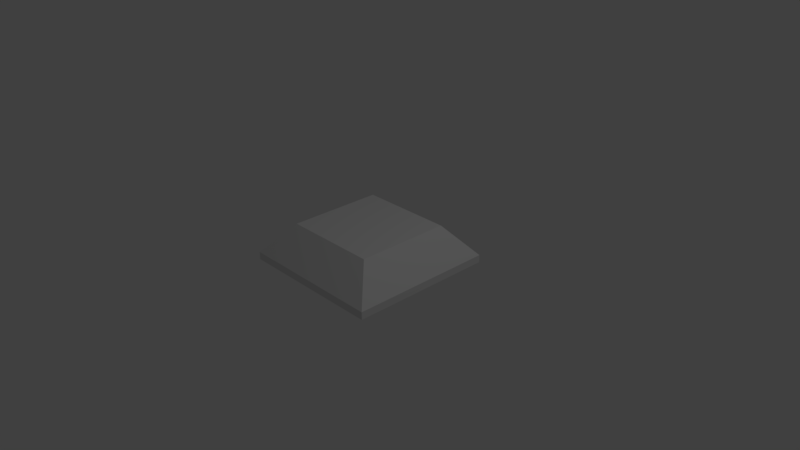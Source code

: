 # Source: Tile.blend  (saved by Blender 2.79.0; exported with 4.5.12 LTS)
import bpy
from mathutils import Matrix  # noqa: F401  (used for matrix-valued properties, if any)

bpy.ops.wm.read_factory_settings(use_empty=True)
scene = bpy.context.scene
scene.name = 'Scene'

# ---- collections
col_collection_1 = bpy.data.collections.new('Collection 1'); scene.collection.children.link(col_collection_1)

# ---- materials (node trees are filled in below, after node groups)
mat_material = bpy.data.materials.new('Material')
mat_material.alpha_threshold = 0.0
mat_material.use_transparent_shadow = False
mat_material.roughness = 0.5
mat_material.line_color = (0.0, 0.0, 0.0, 1.0)

# ---- material node trees

# ---- world
world_world = bpy.data.worlds.new('World'); scene.world = world_world
world_world.color = (0.05088, 0.05088, 0.05088)
world_world.use_sun_shadow = False
world_world.sun_shadow_jitter_overblur = 0.0
world_world.cycles.sampling_method = 'MANUAL'

# ---- cameras
cam_camera = bpy.data.cameras.new('Camera')
cam_camera.clip_end = 100.0
cam_camera.lens = 35.0
cam_camera.sensor_width = 32.0
cam_camera.sensor_height = 18.0
cam_camera.ortho_scale = 7.314
cam_camera.dof.focus_distance = 0.0
cam_camera.dof.aperture_fstop = 128.0

# ---- lights
light_lamp = bpy.data.lights.new('Lamp', 'POINT')
light_lamp.transmission_factor = 0.0
light_lamp.cutoff_distance = 30.0
light_lamp.energy = 100.0
light_lamp.shadow_buffer_clip_start = 1.001
light_lamp.shadow_soft_size = 0.1
light_lamp.shadow_maximum_resolution = 0.006
light_lamp.use_absolute_resolution = True

# ---- meshes
me_cube = bpy.data.meshes.new('Cube')
me_cube.from_pydata([(1.0, 1.0, -0.1), (1.0, -1.0, -0.1), (-1.0, -1.0, -0.1), (-1.0, 1.0, -0.1), (0.6461, 0.6461, 0.4182), (1.0, 1.0, 0.003442), (0.6461, -0.6461, 0.4182), (1.0, -1.0, 0.003442), (-0.6461, -0.6461, 0.4182), (-1.0, -1.0, 0.003442), (-0.6461, 0.6461, 0.4182), (-1.0, 1.0, 0.003442)], [], [(0, 1, 2, 3), (1, 7, 9, 2), (4, 10, 8, 6), (2, 9, 11, 3), (0, 5, 7, 1), (4, 6, 7, 5), (5, 11, 10, 4), (6, 8, 9, 7), (8, 10, 11, 9), (5, 0, 3, 11)])
me_cube.materials.append(mat_material)
me_cube.use_remesh_preserve_volume = False
me_cube.use_remesh_preserve_attributes = False
me_cube.use_mirror_vertex_groups = False
me_cube.update()

# ---- objects
ob_cube = bpy.data.objects.new('Cube', me_cube)
ob_lamp = bpy.data.objects.new('Lamp', light_lamp)
ob_camera = bpy.data.objects.new('Camera', cam_camera)

# ---- transforms, parenting, visibility, modifiers, constraints
ob_cube.location = (0.0, 0.0, 0.0)
ob_cube.lock_rotations_4d = False
ob_cube.empty_display_type = 'ARROWS'
ob_cube.lineart.crease_threshold = 0.0
ob_lamp.location = (4.076, 1.005, 5.904)
ob_lamp.rotation_euler = (0.6503, 0.05522, 1.866)
ob_lamp.lock_rotations_4d = False
ob_lamp.empty_display_type = 'ARROWS'
ob_lamp.color = (0.0, 0.0, 0.0, 0.0)
ob_lamp.lineart.crease_threshold = 0.0
ob_camera.location = (7.481, -6.508, 5.344)
ob_camera.rotation_euler = (1.109, 0.0, 0.8149)
ob_camera.lock_rotations_4d = False
ob_camera.empty_display_type = 'ARROWS'
ob_camera.color = (0.0, 0.0, 0.0, 0.0)
ob_camera.display_type = 'WIRE'
ob_camera.lineart.crease_threshold = 0.0

# ---- collection membership
col_collection_1.objects.link(ob_cube)
col_collection_1.objects.link(ob_lamp)
col_collection_1.objects.link(ob_camera)

# ---- scene / render settings (as saved in the file)
scene.camera = ob_camera
scene.frame_start = 1; scene.frame_end = 250; scene.frame_set(1)
scene.render.engine = 'BLENDER_EEVEE_NEXT'
scene.render.resolution_percentage = 50
scene.render.dither_intensity = 0.0
scene.cycles.use_denoising = False
scene.cycles.samples = 128
scene.cycles.sampling_pattern = 'TABULATED_SOBOL'
scene.cycles.use_adaptive_sampling = False
scene.cycles.use_light_tree = False
scene.cycles.blur_glossy = 0.0
scene.cycles.sample_clamp_indirect = 0.0
scene.view_settings.view_transform = 'Standard'
bpy.context.view_layer.update()
